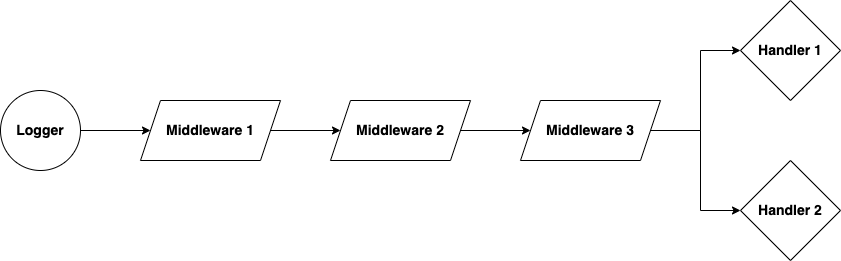

The diagram above was exported from draw.io. Its source (the exported page's mxGraphModel, read from the mxfile embedded in the PNG):
<mxGraphModel dx="2074" dy="714" grid="1" gridSize="10" guides="1" tooltips="1" connect="1" arrows="1" fold="1" page="1" pageScale="1" pageWidth="850" pageHeight="1100" math="0" shadow="0">
  <root>
    <mxCell id="0" />
    <mxCell id="1" parent="0" />
    <mxCell id="tOXBImDikiJa05HjRKQQ-5" style="edgeStyle=orthogonalEdgeStyle;rounded=0;orthogonalLoop=1;jettySize=auto;html=1;entryX=0;entryY=0.5;entryDx=0;entryDy=0;" edge="1" parent="1" source="tOXBImDikiJa05HjRKQQ-1" target="tOXBImDikiJa05HjRKQQ-2">
      <mxGeometry relative="1" as="geometry" />
    </mxCell>
    <mxCell id="tOXBImDikiJa05HjRKQQ-1" value="&lt;b&gt;&lt;font style=&quot;font-size: 14px;&quot;&gt;Logger&lt;/font&gt;&lt;/b&gt;" style="ellipse;whiteSpace=wrap;html=1;aspect=fixed;" vertex="1" parent="1">
      <mxGeometry x="10" y="260" width="80" height="80" as="geometry" />
    </mxCell>
    <mxCell id="tOXBImDikiJa05HjRKQQ-6" style="edgeStyle=orthogonalEdgeStyle;rounded=0;orthogonalLoop=1;jettySize=auto;html=1;" edge="1" parent="1" source="tOXBImDikiJa05HjRKQQ-2" target="tOXBImDikiJa05HjRKQQ-3">
      <mxGeometry relative="1" as="geometry" />
    </mxCell>
    <mxCell id="tOXBImDikiJa05HjRKQQ-2" value="&lt;font style=&quot;font-size: 14px;&quot;&gt;&lt;b&gt;Middleware 1&lt;/b&gt;&lt;/font&gt;" style="shape=parallelogram;perimeter=parallelogramPerimeter;whiteSpace=wrap;html=1;fixedSize=1;" vertex="1" parent="1">
      <mxGeometry x="150" y="270" width="140" height="60" as="geometry" />
    </mxCell>
    <mxCell id="tOXBImDikiJa05HjRKQQ-7" style="edgeStyle=orthogonalEdgeStyle;rounded=0;orthogonalLoop=1;jettySize=auto;html=1;entryX=0;entryY=0.5;entryDx=0;entryDy=0;" edge="1" parent="1" source="tOXBImDikiJa05HjRKQQ-3" target="tOXBImDikiJa05HjRKQQ-4">
      <mxGeometry relative="1" as="geometry" />
    </mxCell>
    <mxCell id="tOXBImDikiJa05HjRKQQ-3" value="&lt;font style=&quot;font-size: 14px;&quot;&gt;&lt;b&gt;Middleware 2&lt;/b&gt;&lt;/font&gt;" style="shape=parallelogram;perimeter=parallelogramPerimeter;whiteSpace=wrap;html=1;fixedSize=1;" vertex="1" parent="1">
      <mxGeometry x="340" y="270" width="140" height="60" as="geometry" />
    </mxCell>
    <mxCell id="tOXBImDikiJa05HjRKQQ-10" style="edgeStyle=orthogonalEdgeStyle;rounded=0;orthogonalLoop=1;jettySize=auto;html=1;entryX=0;entryY=0.5;entryDx=0;entryDy=0;" edge="1" parent="1" source="tOXBImDikiJa05HjRKQQ-4" target="tOXBImDikiJa05HjRKQQ-9">
      <mxGeometry relative="1" as="geometry" />
    </mxCell>
    <mxCell id="tOXBImDikiJa05HjRKQQ-11" style="edgeStyle=orthogonalEdgeStyle;rounded=0;orthogonalLoop=1;jettySize=auto;html=1;" edge="1" parent="1" source="tOXBImDikiJa05HjRKQQ-4" target="tOXBImDikiJa05HjRKQQ-8">
      <mxGeometry relative="1" as="geometry" />
    </mxCell>
    <mxCell id="tOXBImDikiJa05HjRKQQ-4" value="&lt;font style=&quot;font-size: 14px;&quot;&gt;&lt;b&gt;Middleware 3&lt;/b&gt;&lt;/font&gt;" style="shape=parallelogram;perimeter=parallelogramPerimeter;whiteSpace=wrap;html=1;fixedSize=1;" vertex="1" parent="1">
      <mxGeometry x="530" y="270" width="140" height="60" as="geometry" />
    </mxCell>
    <mxCell id="tOXBImDikiJa05HjRKQQ-8" value="&lt;font style=&quot;font-size: 14px;&quot;&gt;&lt;b&gt;Handler 1&lt;/b&gt;&lt;/font&gt;" style="rhombus;whiteSpace=wrap;html=1;" vertex="1" parent="1">
      <mxGeometry x="750" y="170" width="100" height="100" as="geometry" />
    </mxCell>
    <mxCell id="tOXBImDikiJa05HjRKQQ-9" value="&lt;font style=&quot;font-size: 14px;&quot;&gt;&lt;b&gt;Handler 2&lt;/b&gt;&lt;/font&gt;" style="rhombus;whiteSpace=wrap;html=1;" vertex="1" parent="1">
      <mxGeometry x="750" y="330" width="100" height="100" as="geometry" />
    </mxCell>
  </root>
</mxGraphModel>